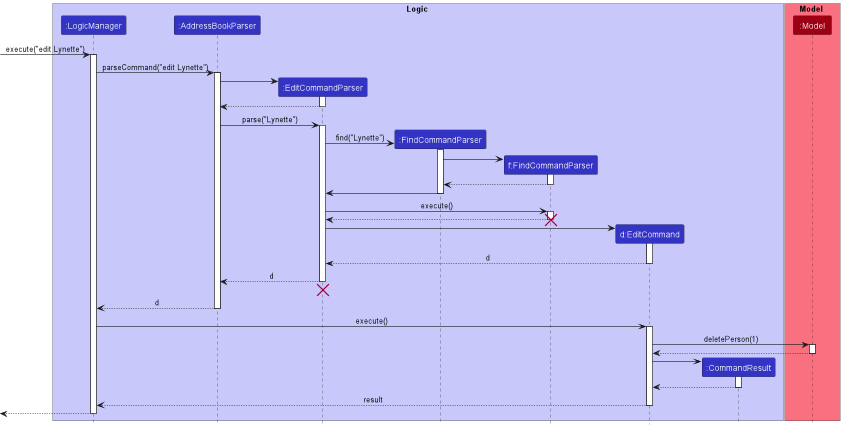

The diagram above was rendered by PlantUML. Its source (embedded in the PNG):
@startuml
!include style.puml

box Logic LOGIC_COLOR_T1
participant ":LogicManager" as LogicManager LOGIC_COLOR
participant ":AddressBookParser" as AddressBookParser LOGIC_COLOR
participant ":EditCommandParser" as EditCommandParser LOGIC_COLOR
participant ":FindCommandParser" as FindCommandParser LOGIC_COLOR
participant "f:FindCommandParser" as FindCommand LOGIC_COLOR
participant "d:EditCommand" as EditCommand LOGIC_COLOR
participant ":CommandResult" as CommandResult LOGIC_COLOR
end box

box Model MODEL_COLOR_T1
participant ":Model" as Model MODEL_COLOR
end box

[-> LogicManager : execute("edit Lynette")
activate LogicManager

LogicManager -> AddressBookParser : parseCommand("edit Lynette")
activate AddressBookParser

create EditCommandParser
AddressBookParser -> EditCommandParser
activate EditCommandParser

EditCommandParser --> AddressBookParser
deactivate EditCommandParser

AddressBookParser -> EditCommandParser : parse("Lynette")
activate EditCommandParser

create FindCommandParser
EditCommandParser -> FindCommandParser : find("Lynette")
activate FindCommandParser

create FindCommand
FindCommandParser -> FindCommand
activate FindCommand

FindCommand --> FindCommandParser
deactivate FindCommand

FindCommandParser -> EditCommandParser
deactivate FindCommandParser

EditCommandParser -> FindCommand : execute()
activate FindCommand

FindCommand --> EditCommandParser
destroy FindCommand

create EditCommand
EditCommandParser -> EditCommand
activate EditCommand

EditCommand --> EditCommandParser : d
deactivate EditCommand

EditCommandParser --> AddressBookParser : d
deactivate EditCommandParser
'Hidden arrow to position the destroy marker below the end of the activation bar.
EditCommandParser -[hidden]-> AddressBookParser
destroy EditCommandParser

AddressBookParser --> LogicManager : d
deactivate AddressBookParser

LogicManager -> EditCommand : execute()
activate EditCommand

EditCommand -> Model : deletePerson(1)
activate Model

Model --> EditCommand
deactivate Model

create CommandResult
EditCommand -> CommandResult
activate CommandResult

CommandResult --> EditCommand
deactivate CommandResult

EditCommand --> LogicManager : result
deactivate EditCommand

[<--LogicManager
deactivate LogicManager
@enduml